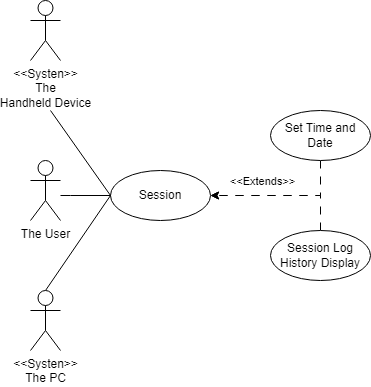

The diagram above was exported from draw.io. Its source (the exported page's mxGraphModel, read from the mxfile embedded in the PNG):
<mxGraphModel dx="824" dy="721" grid="1" gridSize="10" guides="1" tooltips="1" connect="1" arrows="1" fold="1" page="1" pageScale="1" pageWidth="827" pageHeight="1169" background="#FFFFFF" math="0" shadow="0">
  <root>
    <mxCell id="0" />
    <mxCell id="1" parent="0" />
    <mxCell id="AwF1IVJipkmOa4PlI_Ib-1" value="Session" style="ellipse;whiteSpace=wrap;html=1;" vertex="1" parent="1">
      <mxGeometry x="350" y="400" width="100" height="50" as="geometry" />
    </mxCell>
    <mxCell id="AwF1IVJipkmOa4PlI_Ib-5" style="edgeStyle=orthogonalEdgeStyle;rounded=0;orthogonalLoop=1;jettySize=auto;html=1;entryX=1;entryY=0.5;entryDx=0;entryDy=0;dashed=1;dashPattern=8 8;" edge="1" parent="1" source="AwF1IVJipkmOa4PlI_Ib-2" target="AwF1IVJipkmOa4PlI_Ib-1">
      <mxGeometry relative="1" as="geometry">
        <mxPoint x="450" y="420" as="targetPoint" />
        <Array as="points">
          <mxPoint x="560" y="425" />
        </Array>
      </mxGeometry>
    </mxCell>
    <mxCell id="AwF1IVJipkmOa4PlI_Ib-2" value="Session Log History Display" style="ellipse;whiteSpace=wrap;html=1;" vertex="1" parent="1">
      <mxGeometry x="510" y="460" width="100" height="50" as="geometry" />
    </mxCell>
    <mxCell id="AwF1IVJipkmOa4PlI_Ib-4" style="edgeStyle=orthogonalEdgeStyle;rounded=0;orthogonalLoop=1;jettySize=auto;html=1;entryX=1;entryY=0.5;entryDx=0;entryDy=0;dashed=1;dashPattern=8 8;" edge="1" parent="1" source="AwF1IVJipkmOa4PlI_Ib-3" target="AwF1IVJipkmOa4PlI_Ib-1">
      <mxGeometry relative="1" as="geometry">
        <Array as="points">
          <mxPoint x="560" y="425" />
        </Array>
      </mxGeometry>
    </mxCell>
    <mxCell id="AwF1IVJipkmOa4PlI_Ib-6" value="&amp;lt;&amp;lt;Extends&amp;gt;&amp;gt;" style="edgeLabel;html=1;align=center;verticalAlign=middle;resizable=0;points=[];" vertex="1" connectable="0" parent="AwF1IVJipkmOa4PlI_Ib-4">
      <mxGeometry x="0.2899" y="-4" relative="1" as="geometry">
        <mxPoint y="-11" as="offset" />
      </mxGeometry>
    </mxCell>
    <mxCell id="AwF1IVJipkmOa4PlI_Ib-3" value="Set Time and Date" style="ellipse;whiteSpace=wrap;html=1;" vertex="1" parent="1">
      <mxGeometry x="510" y="340" width="100" height="50" as="geometry" />
    </mxCell>
    <mxCell id="AwF1IVJipkmOa4PlI_Ib-8" style="edgeStyle=orthogonalEdgeStyle;rounded=0;orthogonalLoop=1;jettySize=auto;html=1;entryX=0;entryY=0.5;entryDx=0;entryDy=0;endArrow=none;endFill=0;" edge="1" parent="1" source="AwF1IVJipkmOa4PlI_Ib-7" target="AwF1IVJipkmOa4PlI_Ib-1">
      <mxGeometry relative="1" as="geometry">
        <Array as="points">
          <mxPoint x="310" y="425" />
          <mxPoint x="310" y="425" />
        </Array>
      </mxGeometry>
    </mxCell>
    <mxCell id="AwF1IVJipkmOa4PlI_Ib-7" value="The User" style="shape=umlActor;verticalLabelPosition=bottom;verticalAlign=top;html=1;outlineConnect=0;" vertex="1" parent="1">
      <mxGeometry x="270" y="390" width="30" height="60" as="geometry" />
    </mxCell>
    <mxCell id="AwF1IVJipkmOa4PlI_Ib-14" style="rounded=0;orthogonalLoop=1;jettySize=auto;html=1;entryX=0;entryY=0.5;entryDx=0;entryDy=0;endArrow=none;endFill=0;" edge="1" parent="1" target="AwF1IVJipkmOa4PlI_Ib-1">
      <mxGeometry relative="1" as="geometry">
        <mxPoint x="290" y="340" as="sourcePoint" />
      </mxGeometry>
    </mxCell>
    <mxCell id="AwF1IVJipkmOa4PlI_Ib-9" value="&amp;lt;&amp;lt;Systen&amp;gt;&amp;gt;&lt;br&gt;The&lt;br&gt;Handheld Device" style="shape=umlActor;verticalLabelPosition=bottom;verticalAlign=top;html=1;outlineConnect=0;" vertex="1" parent="1">
      <mxGeometry x="270" y="230" width="30" height="60" as="geometry" />
    </mxCell>
    <mxCell id="AwF1IVJipkmOa4PlI_Ib-15" style="rounded=0;orthogonalLoop=1;jettySize=auto;html=1;entryX=0;entryY=0.5;entryDx=0;entryDy=0;endArrow=none;endFill=0;exitX=0.5;exitY=0;exitDx=0;exitDy=0;exitPerimeter=0;" edge="1" parent="1" source="AwF1IVJipkmOa4PlI_Ib-12" target="AwF1IVJipkmOa4PlI_Ib-1">
      <mxGeometry relative="1" as="geometry">
        <mxPoint x="310" y="560" as="sourcePoint" />
      </mxGeometry>
    </mxCell>
    <mxCell id="AwF1IVJipkmOa4PlI_Ib-12" value="&amp;lt;&amp;lt;Systen&amp;gt;&amp;gt;&lt;br&gt;The PC" style="shape=umlActor;verticalLabelPosition=bottom;verticalAlign=top;html=1;outlineConnect=0;" vertex="1" parent="1">
      <mxGeometry x="270" y="520" width="30" height="60" as="geometry" />
    </mxCell>
  </root>
</mxGraphModel>